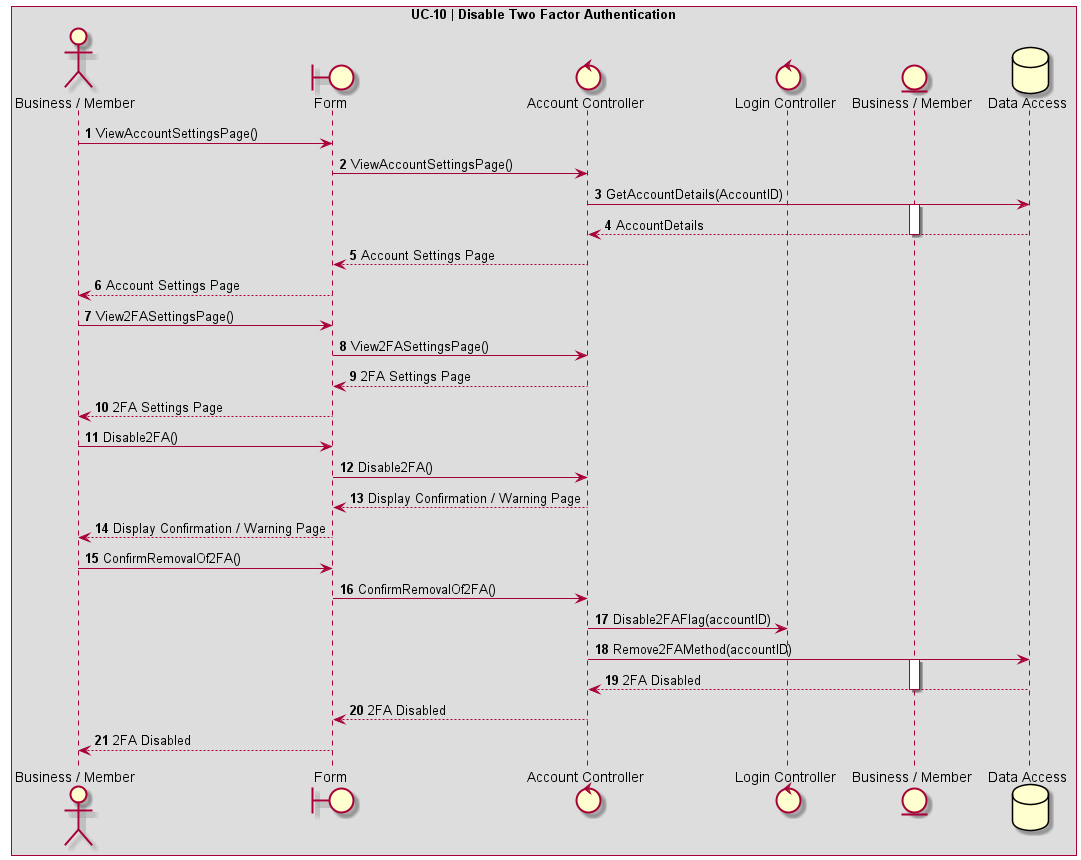

The diagram above was rendered by PlantUML. Its source (embedded in the PNG):
@startuml UC-10 | Disable Two Factor Authentication

' Formatting
Autonumber
skinparam BoxPadding 10
skinparam ParticipantPadding 10
box "UC-10 | Disable Two Factor Authentication"

' Actors
actor User as "Business / Member"
boundary Form
control AccountController as "Account Controller"
control LoginController as "Login Controller"
entity BusinessMemberEntity as "Business / Member"
database DB as "Data Access"

' Code
User -> Form: ViewAccountSettingsPage()
Form -> AccountController: ViewAccountSettingsPage()
AccountController -> DB: GetAccountDetails(AccountID)
activate BusinessMemberEntity
DB --> AccountController: AccountDetails
deactivate BusinessMemberEntity
AccountController --> Form: Account Settings Page
Form --> User: Account Settings Page

User -> Form: View2FASettingsPage()
Form -> AccountController: View2FASettingsPage()
AccountController --> Form: 2FA Settings Page
Form --> User: 2FA Settings Page

User -> Form: Disable2FA()
Form -> AccountController: Disable2FA()
AccountController --> Form: Display Confirmation / Warning Page
Form --> User: Display Confirmation / Warning Page

User -> Form: ConfirmRemovalOf2FA()
Form -> AccountController: ConfirmRemovalOf2FA()
AccountController -> LoginController: Disable2FAFlag(accountID)
AccountController -> DB: Remove2FAMethod(accountID)
activate BusinessMemberEntity
DB --> AccountController: 2FA Disabled
deactivate BusinessMemberEntity
AccountController --> Form: 2FA Disabled
Form --> User: 2FA Disabled
@enduml